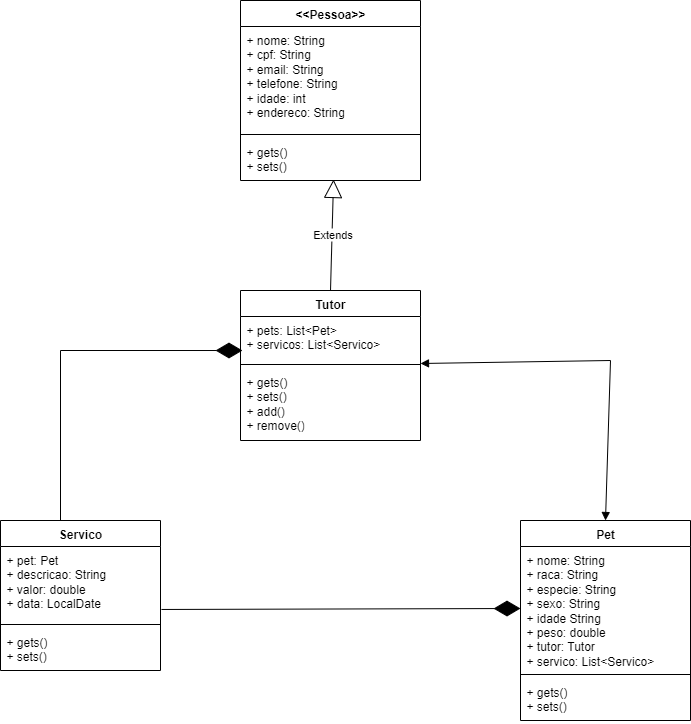

The diagram above was exported from draw.io. Its source (the exported page's mxGraphModel, read from the mxfile embedded in the PNG):
<mxGraphModel dx="2025" dy="791" grid="1" gridSize="10" guides="1" tooltips="1" connect="1" arrows="1" fold="1" page="1" pageScale="1" pageWidth="850" pageHeight="1100" math="0" shadow="0">
  <root>
    <mxCell id="0" />
    <mxCell id="1" parent="0" />
    <mxCell id="D-yaptfH_A2ulfmjE7oE-1" value="Tutor" style="swimlane;fontStyle=1;align=center;verticalAlign=top;childLayout=stackLayout;horizontal=1;startSize=26;horizontalStack=0;resizeParent=1;resizeParentMax=0;resizeLast=0;collapsible=1;marginBottom=0;whiteSpace=wrap;html=1;" parent="1" vertex="1">
      <mxGeometry x="380" y="330" width="180" height="150" as="geometry" />
    </mxCell>
    <mxCell id="D-yaptfH_A2ulfmjE7oE-2" value="+ pets: List&amp;lt;Pet&amp;gt;&lt;div&gt;+ servicos: List&amp;lt;Servico&amp;gt;&lt;/div&gt;" style="text;strokeColor=none;fillColor=none;align=left;verticalAlign=top;spacingLeft=4;spacingRight=4;overflow=hidden;rotatable=0;points=[[0,0.5],[1,0.5]];portConstraint=eastwest;whiteSpace=wrap;html=1;" parent="D-yaptfH_A2ulfmjE7oE-1" vertex="1">
      <mxGeometry y="26" width="180" height="44" as="geometry" />
    </mxCell>
    <mxCell id="D-yaptfH_A2ulfmjE7oE-3" value="" style="line;strokeWidth=1;fillColor=none;align=left;verticalAlign=middle;spacingTop=-1;spacingLeft=3;spacingRight=3;rotatable=0;labelPosition=right;points=[];portConstraint=eastwest;strokeColor=inherit;" parent="D-yaptfH_A2ulfmjE7oE-1" vertex="1">
      <mxGeometry y="70" width="180" height="8" as="geometry" />
    </mxCell>
    <mxCell id="D-yaptfH_A2ulfmjE7oE-4" value="+ gets()&lt;div&gt;+ sets()&lt;/div&gt;&lt;div&gt;+ add()&lt;/div&gt;&lt;div&gt;+ remove()&lt;/div&gt;" style="text;strokeColor=none;fillColor=none;align=left;verticalAlign=top;spacingLeft=4;spacingRight=4;overflow=hidden;rotatable=0;points=[[0,0.5],[1,0.5]];portConstraint=eastwest;whiteSpace=wrap;html=1;" parent="D-yaptfH_A2ulfmjE7oE-1" vertex="1">
      <mxGeometry y="78" width="180" height="72" as="geometry" />
    </mxCell>
    <mxCell id="D-yaptfH_A2ulfmjE7oE-6" value="&amp;lt;&amp;lt;Pessoa&amp;gt;&amp;gt;" style="swimlane;fontStyle=1;align=center;verticalAlign=top;childLayout=stackLayout;horizontal=1;startSize=26;horizontalStack=0;resizeParent=1;resizeParentMax=0;resizeLast=0;collapsible=1;marginBottom=0;whiteSpace=wrap;html=1;" parent="1" vertex="1">
      <mxGeometry x="380" y="40" width="180" height="180" as="geometry" />
    </mxCell>
    <mxCell id="D-yaptfH_A2ulfmjE7oE-7" value="+ nome: String&lt;div&gt;+ cpf: String&lt;/div&gt;&lt;div&gt;+ email: String&lt;/div&gt;&lt;div&gt;+ telefone: String&lt;/div&gt;&lt;div&gt;+ idade: int&lt;/div&gt;&lt;div&gt;+ endereco: String&lt;/div&gt;" style="text;strokeColor=none;fillColor=none;align=left;verticalAlign=top;spacingLeft=4;spacingRight=4;overflow=hidden;rotatable=0;points=[[0,0.5],[1,0.5]];portConstraint=eastwest;whiteSpace=wrap;html=1;" parent="D-yaptfH_A2ulfmjE7oE-6" vertex="1">
      <mxGeometry y="26" width="180" height="104" as="geometry" />
    </mxCell>
    <mxCell id="D-yaptfH_A2ulfmjE7oE-8" value="" style="line;strokeWidth=1;fillColor=none;align=left;verticalAlign=middle;spacingTop=-1;spacingLeft=3;spacingRight=3;rotatable=0;labelPosition=right;points=[];portConstraint=eastwest;strokeColor=inherit;" parent="D-yaptfH_A2ulfmjE7oE-6" vertex="1">
      <mxGeometry y="130" width="180" height="8" as="geometry" />
    </mxCell>
    <mxCell id="D-yaptfH_A2ulfmjE7oE-9" value="+ gets()&lt;div&gt;+ sets()&lt;/div&gt;" style="text;strokeColor=none;fillColor=none;align=left;verticalAlign=top;spacingLeft=4;spacingRight=4;overflow=hidden;rotatable=0;points=[[0,0.5],[1,0.5]];portConstraint=eastwest;whiteSpace=wrap;html=1;" parent="D-yaptfH_A2ulfmjE7oE-6" vertex="1">
      <mxGeometry y="138" width="180" height="42" as="geometry" />
    </mxCell>
    <mxCell id="D-yaptfH_A2ulfmjE7oE-11" value="Pet" style="swimlane;fontStyle=1;align=center;verticalAlign=top;childLayout=stackLayout;horizontal=1;startSize=26;horizontalStack=0;resizeParent=1;resizeParentMax=0;resizeLast=0;collapsible=1;marginBottom=0;whiteSpace=wrap;html=1;" parent="1" vertex="1">
      <mxGeometry x="660" y="560" width="170" height="200" as="geometry" />
    </mxCell>
    <mxCell id="D-yaptfH_A2ulfmjE7oE-12" value="+ nome: String&lt;div&gt;+ raca: String&lt;/div&gt;&lt;div&gt;+ especie: String&lt;/div&gt;&lt;div&gt;+ sexo: String&lt;/div&gt;&lt;div&gt;+ idade String&lt;/div&gt;&lt;div&gt;+ peso: double&lt;/div&gt;&lt;div&gt;+ tutor: Tutor&lt;/div&gt;&lt;div&gt;+ servico: List&amp;lt;Servico&amp;gt;&lt;/div&gt;&lt;div&gt;&lt;br&gt;&lt;/div&gt;" style="text;strokeColor=none;fillColor=none;align=left;verticalAlign=top;spacingLeft=4;spacingRight=4;overflow=hidden;rotatable=0;points=[[0,0.5],[1,0.5]];portConstraint=eastwest;whiteSpace=wrap;html=1;" parent="D-yaptfH_A2ulfmjE7oE-11" vertex="1">
      <mxGeometry y="26" width="170" height="124" as="geometry" />
    </mxCell>
    <mxCell id="D-yaptfH_A2ulfmjE7oE-13" value="" style="line;strokeWidth=1;fillColor=none;align=left;verticalAlign=middle;spacingTop=-1;spacingLeft=3;spacingRight=3;rotatable=0;labelPosition=right;points=[];portConstraint=eastwest;strokeColor=inherit;" parent="D-yaptfH_A2ulfmjE7oE-11" vertex="1">
      <mxGeometry y="150" width="170" height="8" as="geometry" />
    </mxCell>
    <mxCell id="D-yaptfH_A2ulfmjE7oE-14" value="+ gets()&lt;div&gt;+ sets()&lt;/div&gt;&lt;div&gt;&lt;br&gt;&lt;/div&gt;" style="text;strokeColor=none;fillColor=none;align=left;verticalAlign=top;spacingLeft=4;spacingRight=4;overflow=hidden;rotatable=0;points=[[0,0.5],[1,0.5]];portConstraint=eastwest;whiteSpace=wrap;html=1;" parent="D-yaptfH_A2ulfmjE7oE-11" vertex="1">
      <mxGeometry y="158" width="170" height="42" as="geometry" />
    </mxCell>
    <mxCell id="D-yaptfH_A2ulfmjE7oE-15" value="Servico" style="swimlane;fontStyle=1;align=center;verticalAlign=top;childLayout=stackLayout;horizontal=1;startSize=26;horizontalStack=0;resizeParent=1;resizeParentMax=0;resizeLast=0;collapsible=1;marginBottom=0;whiteSpace=wrap;html=1;" parent="1" vertex="1">
      <mxGeometry x="140" y="560" width="160" height="150" as="geometry" />
    </mxCell>
    <mxCell id="D-yaptfH_A2ulfmjE7oE-16" value="+ pet: Pet&lt;div&gt;+ descricao: String&lt;/div&gt;&lt;div&gt;+ valor: double&lt;/div&gt;&lt;div&gt;+ data: LocalDate&lt;/div&gt;" style="text;strokeColor=none;fillColor=none;align=left;verticalAlign=top;spacingLeft=4;spacingRight=4;overflow=hidden;rotatable=0;points=[[0,0.5],[1,0.5]];portConstraint=eastwest;whiteSpace=wrap;html=1;" parent="D-yaptfH_A2ulfmjE7oE-15" vertex="1">
      <mxGeometry y="26" width="160" height="74" as="geometry" />
    </mxCell>
    <mxCell id="D-yaptfH_A2ulfmjE7oE-17" value="" style="line;strokeWidth=1;fillColor=none;align=left;verticalAlign=middle;spacingTop=-1;spacingLeft=3;spacingRight=3;rotatable=0;labelPosition=right;points=[];portConstraint=eastwest;strokeColor=inherit;" parent="D-yaptfH_A2ulfmjE7oE-15" vertex="1">
      <mxGeometry y="100" width="160" height="8" as="geometry" />
    </mxCell>
    <mxCell id="D-yaptfH_A2ulfmjE7oE-18" value="+ gets()&lt;div&gt;+ sets()&lt;/div&gt;&lt;div&gt;&lt;br&gt;&lt;/div&gt;" style="text;strokeColor=none;fillColor=none;align=left;verticalAlign=top;spacingLeft=4;spacingRight=4;overflow=hidden;rotatable=0;points=[[0,0.5],[1,0.5]];portConstraint=eastwest;whiteSpace=wrap;html=1;" parent="D-yaptfH_A2ulfmjE7oE-15" vertex="1">
      <mxGeometry y="108" width="160" height="42" as="geometry" />
    </mxCell>
    <mxCell id="D-yaptfH_A2ulfmjE7oE-20" value="Extends" style="endArrow=block;endSize=16;endFill=0;html=1;rounded=0;exitX=0.5;exitY=0;exitDx=0;exitDy=0;entryX=0.517;entryY=0.976;entryDx=0;entryDy=0;entryPerimeter=0;" parent="1" source="D-yaptfH_A2ulfmjE7oE-1" target="D-yaptfH_A2ulfmjE7oE-9" edge="1">
      <mxGeometry width="160" relative="1" as="geometry">
        <mxPoint x="420" y="410" as="sourcePoint" />
        <mxPoint x="580" y="410" as="targetPoint" />
        <Array as="points" />
      </mxGeometry>
    </mxCell>
    <mxCell id="D-yaptfH_A2ulfmjE7oE-21" value="" style="endArrow=diamondThin;endFill=1;endSize=24;html=1;rounded=0;entryX=0.011;entryY=0.773;entryDx=0;entryDy=0;entryPerimeter=0;" parent="1" target="D-yaptfH_A2ulfmjE7oE-2" edge="1">
      <mxGeometry width="160" relative="1" as="geometry">
        <mxPoint x="200" y="560" as="sourcePoint" />
        <mxPoint x="300" y="490" as="targetPoint" />
        <Array as="points">
          <mxPoint x="200" y="390" />
        </Array>
      </mxGeometry>
    </mxCell>
    <mxCell id="D-yaptfH_A2ulfmjE7oE-23" value="" style="endArrow=diamondThin;endFill=1;endSize=24;html=1;rounded=0;exitX=1.006;exitY=0.851;exitDx=0;exitDy=0;exitPerimeter=0;entryX=0;entryY=0.5;entryDx=0;entryDy=0;" parent="1" source="D-yaptfH_A2ulfmjE7oE-16" target="D-yaptfH_A2ulfmjE7oE-12" edge="1">
      <mxGeometry width="160" relative="1" as="geometry">
        <mxPoint x="420" y="410" as="sourcePoint" />
        <mxPoint x="610" y="600" as="targetPoint" />
      </mxGeometry>
    </mxCell>
    <mxCell id="-kFfAbXmn1_86rEl8f44-1" value="" style="endArrow=block;startArrow=block;endFill=1;startFill=1;html=1;rounded=0;entryX=0.5;entryY=0;entryDx=0;entryDy=0;" edge="1" parent="1" target="D-yaptfH_A2ulfmjE7oE-11">
      <mxGeometry width="160" relative="1" as="geometry">
        <mxPoint x="560" y="403" as="sourcePoint" />
        <mxPoint x="510" y="410" as="targetPoint" />
        <Array as="points">
          <mxPoint x="750" y="400" />
        </Array>
      </mxGeometry>
    </mxCell>
  </root>
</mxGraphModel>